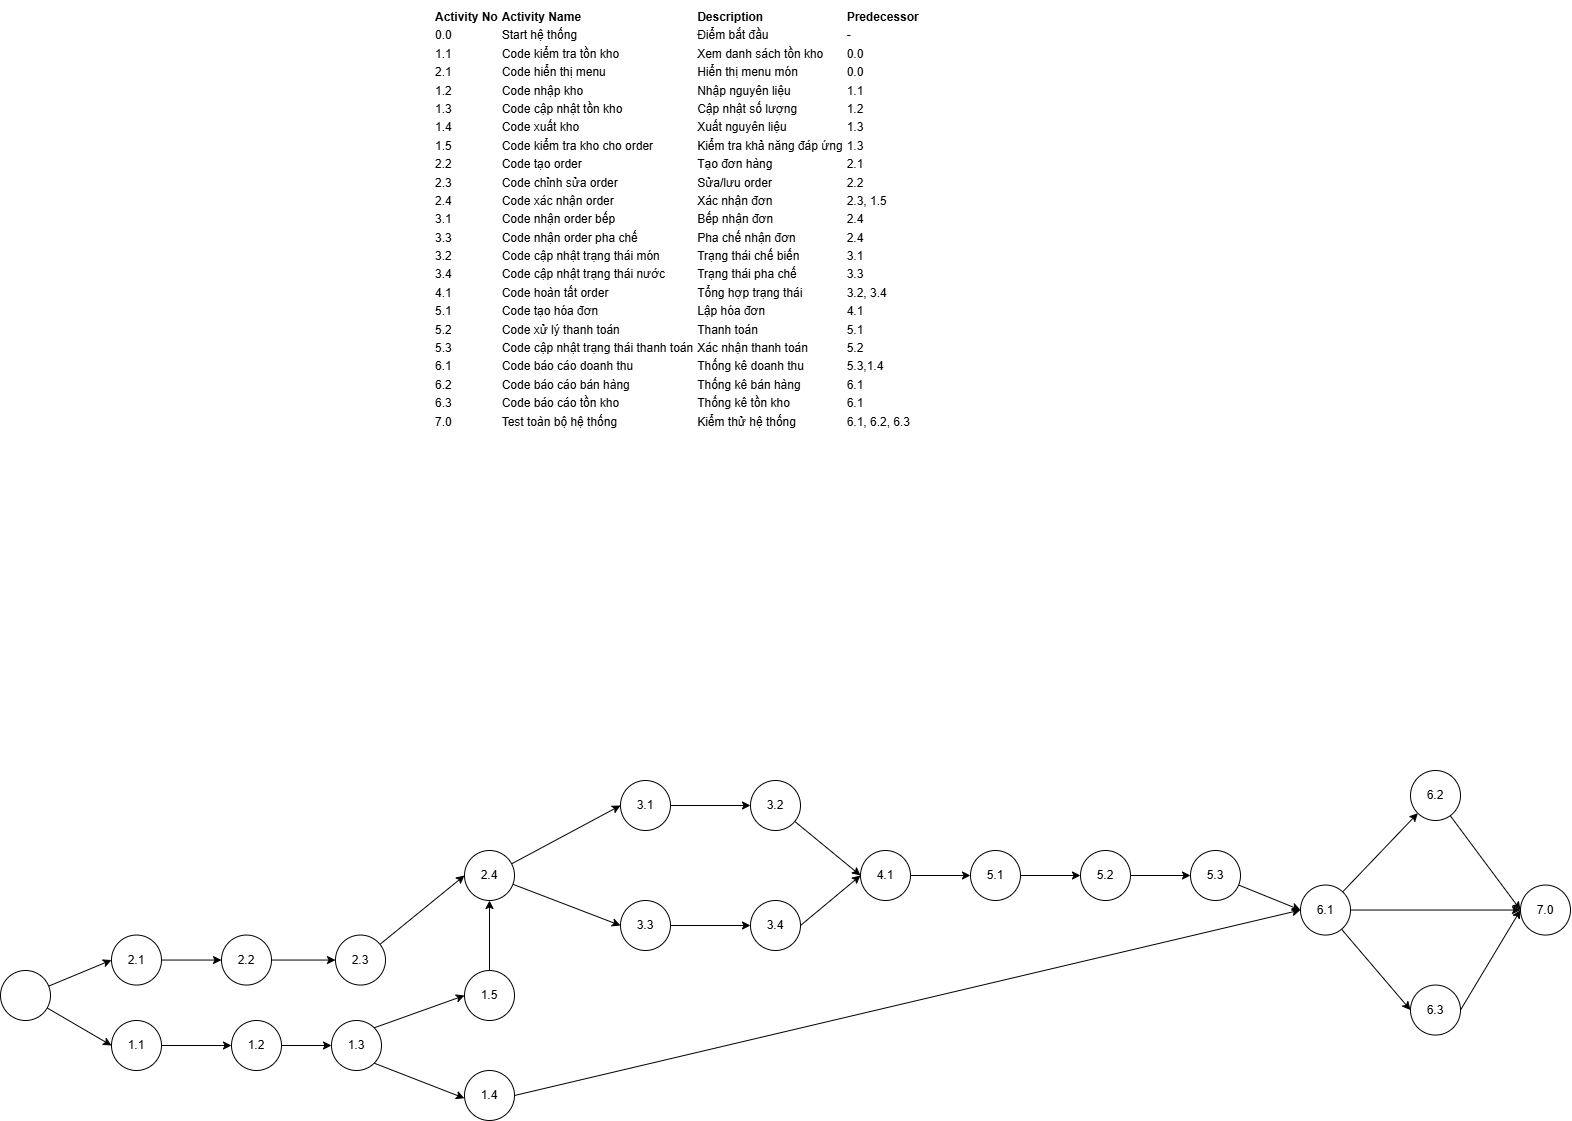

The diagram above was exported from draw.io. Its source (the exported page's mxGraphModel, read from the mxfile embedded in the PNG):
<mxGraphModel dx="1895" dy="1196" grid="1" gridSize="10" guides="1" tooltips="1" connect="1" arrows="1" fold="1" page="1" pageScale="1" pageWidth="827" pageHeight="1169" math="0" shadow="0">
  <root>
    <mxCell id="0" />
    <mxCell id="1" parent="0" />
    <mxCell id="Tvn7M199A6JDrr_7B204-1" parent="1" style="ellipse;whiteSpace=wrap;html=1;aspect=fixed;" value="1.1" vertex="1">
      <mxGeometry height="50" width="50" x="731" y="1150" as="geometry" />
    </mxCell>
    <mxCell id="Tvn7M199A6JDrr_7B204-2" edge="1" parent="1" source="Tvn7M199A6JDrr_7B204-5" style="rounded=0;orthogonalLoop=1;jettySize=auto;html=1;entryX=0;entryY=0.5;entryDx=0;entryDy=0;exitX=1;exitY=0;exitDx=0;exitDy=0;" target="Tvn7M199A6JDrr_7B204-34">
      <mxGeometry relative="1" as="geometry" />
    </mxCell>
    <mxCell id="Tvn7M199A6JDrr_7B204-3" edge="1" parent="1" source="Tvn7M199A6JDrr_7B204-5" style="rounded=0;orthogonalLoop=1;jettySize=auto;html=1;entryX=-0.002;entryY=0.555;entryDx=0;entryDy=0;exitX=1;exitY=1;exitDx=0;exitDy=0;entryPerimeter=0;" target="Tvn7M199A6JDrr_7B204-8">
      <mxGeometry relative="1" as="geometry" />
    </mxCell>
    <mxCell id="Tvn7M199A6JDrr_7B204-4" edge="1" parent="1" source="Tvn7M199A6JDrr_7B204-8" style="rounded=0;orthogonalLoop=1;jettySize=auto;html=1;entryX=0;entryY=0.5;entryDx=0;entryDy=0;exitX=1;exitY=0.5;exitDx=0;exitDy=0;" target="Tvn7M199A6JDrr_7B204-40">
      <mxGeometry relative="1" as="geometry" />
    </mxCell>
    <mxCell id="Tvn7M199A6JDrr_7B204-5" parent="1" style="ellipse;whiteSpace=wrap;html=1;aspect=fixed;" value="1.3" vertex="1">
      <mxGeometry height="50" width="50" x="951" y="1150" as="geometry" />
    </mxCell>
    <mxCell id="Tvn7M199A6JDrr_7B204-6" edge="1" parent="1" source="Tvn7M199A6JDrr_7B204-7" style="rounded=0;orthogonalLoop=1;jettySize=auto;html=1;exitX=1;exitY=0.5;exitDx=0;exitDy=0;" target="Tvn7M199A6JDrr_7B204-5">
      <mxGeometry relative="1" as="geometry" />
    </mxCell>
    <mxCell id="Tvn7M199A6JDrr_7B204-7" parent="1" style="ellipse;whiteSpace=wrap;html=1;aspect=fixed;" value="1.2" vertex="1">
      <mxGeometry height="50" width="50" x="851" y="1150" as="geometry" />
    </mxCell>
    <mxCell id="Tvn7M199A6JDrr_7B204-8" parent="1" style="ellipse;whiteSpace=wrap;html=1;aspect=fixed;" value="1.4" vertex="1">
      <mxGeometry height="50" width="50" x="1084" y="1200" as="geometry" />
    </mxCell>
    <mxCell id="Tvn7M199A6JDrr_7B204-9" edge="1" parent="1" source="Tvn7M199A6JDrr_7B204-10" style="edgeStyle=orthogonalEdgeStyle;rounded=0;orthogonalLoop=1;jettySize=auto;html=1;entryX=0;entryY=0.5;entryDx=0;entryDy=0;" target="Tvn7M199A6JDrr_7B204-13">
      <mxGeometry relative="1" as="geometry" />
    </mxCell>
    <mxCell id="Tvn7M199A6JDrr_7B204-10" parent="1" style="ellipse;whiteSpace=wrap;html=1;aspect=fixed;" value="2.1" vertex="1">
      <mxGeometry height="50" width="50" x="731" y="1064.55" as="geometry" />
    </mxCell>
    <mxCell id="Tvn7M199A6JDrr_7B204-11" edge="1" parent="1" source="Tvn7M199A6JDrr_7B204-13" style="edgeStyle=orthogonalEdgeStyle;rounded=0;orthogonalLoop=1;jettySize=auto;html=1;exitX=1;exitY=0.5;exitDx=0;exitDy=0;entryX=0;entryY=0.5;entryDx=0;entryDy=0;" target="Tvn7M199A6JDrr_7B204-15">
      <mxGeometry relative="1" as="geometry" />
    </mxCell>
    <mxCell id="Tvn7M199A6JDrr_7B204-13" parent="1" style="ellipse;whiteSpace=wrap;html=1;aspect=fixed;" value="2.2" vertex="1">
      <mxGeometry height="50" width="50" x="841" y="1064.55" as="geometry" />
    </mxCell>
    <mxCell id="Tvn7M199A6JDrr_7B204-14" edge="1" parent="1" source="Tvn7M199A6JDrr_7B204-15" style="rounded=0;orthogonalLoop=1;jettySize=auto;html=1;entryX=0;entryY=0.5;entryDx=0;entryDy=0;" target="Tvn7M199A6JDrr_7B204-32">
      <mxGeometry relative="1" as="geometry" />
    </mxCell>
    <mxCell id="Tvn7M199A6JDrr_7B204-15" parent="1" style="ellipse;whiteSpace=wrap;html=1;aspect=fixed;" value="2.3" vertex="1">
      <mxGeometry height="50" width="50" x="955" y="1064.55" as="geometry" />
    </mxCell>
    <mxCell id="Tvn7M199A6JDrr_7B204-16" edge="1" parent="1" source="Tvn7M199A6JDrr_7B204-17" style="edgeStyle=orthogonalEdgeStyle;rounded=0;orthogonalLoop=1;jettySize=auto;html=1;exitX=1;exitY=0.5;exitDx=0;exitDy=0;entryX=0;entryY=0.5;entryDx=0;entryDy=0;" target="Tvn7M199A6JDrr_7B204-21">
      <mxGeometry relative="1" as="geometry" />
    </mxCell>
    <mxCell id="Tvn7M199A6JDrr_7B204-17" parent="1" style="ellipse;whiteSpace=wrap;html=1;aspect=fixed;" value="5.2" vertex="1">
      <mxGeometry height="50" width="50" x="1700" y="980" as="geometry" />
    </mxCell>
    <mxCell id="Tvn7M199A6JDrr_7B204-19" edge="1" parent="1" source="Tvn7M199A6JDrr_7B204-21" style="rounded=0;orthogonalLoop=1;jettySize=auto;html=1;entryX=0;entryY=0.5;entryDx=0;entryDy=0;" target="Tvn7M199A6JDrr_7B204-40">
      <mxGeometry relative="1" as="geometry" />
    </mxCell>
    <mxCell id="Tvn7M199A6JDrr_7B204-21" parent="1" style="ellipse;whiteSpace=wrap;html=1;aspect=fixed;" value="5.3" vertex="1">
      <mxGeometry height="50" width="50" x="1810" y="980" as="geometry" />
    </mxCell>
    <mxCell id="Tvn7M199A6JDrr_7B204-22" edge="1" parent="1" source="Tvn7M199A6JDrr_7B204-23" style="edgeStyle=orthogonalEdgeStyle;rounded=0;orthogonalLoop=1;jettySize=auto;html=1;exitX=1;exitY=0.5;exitDx=0;exitDy=0;" target="Tvn7M199A6JDrr_7B204-17">
      <mxGeometry relative="1" as="geometry" />
    </mxCell>
    <mxCell id="Tvn7M199A6JDrr_7B204-23" parent="1" style="ellipse;whiteSpace=wrap;html=1;aspect=fixed;" value="5.1" vertex="1">
      <mxGeometry height="50" width="50" x="1590" y="980" as="geometry" />
    </mxCell>
    <mxCell id="Tvn7M199A6JDrr_7B204-24" edge="1" parent="1" source="Tvn7M199A6JDrr_7B204-25" style="rounded=0;orthogonalLoop=1;jettySize=auto;html=1;entryX=0;entryY=0.5;entryDx=0;entryDy=0;exitX=1;exitY=0.5;exitDx=0;exitDy=0;" target="Tvn7M199A6JDrr_7B204-23">
      <mxGeometry relative="1" as="geometry" />
    </mxCell>
    <mxCell id="Tvn7M199A6JDrr_7B204-25" parent="1" style="ellipse;whiteSpace=wrap;html=1;aspect=fixed;" value="4.1" vertex="1">
      <mxGeometry height="50" width="50" x="1480" y="980" as="geometry" />
    </mxCell>
    <mxCell id="Tvn7M199A6JDrr_7B204-26" edge="1" parent="1" source="Tvn7M199A6JDrr_7B204-27" style="rounded=0;orthogonalLoop=1;jettySize=auto;html=1;entryX=0;entryY=0.5;entryDx=0;entryDy=0;" target="Tvn7M199A6JDrr_7B204-25">
      <mxGeometry relative="1" as="geometry" />
    </mxCell>
    <mxCell id="Tvn7M199A6JDrr_7B204-27" parent="1" style="ellipse;whiteSpace=wrap;html=1;aspect=fixed;" value="3.2" vertex="1">
      <mxGeometry height="50" width="50" x="1370" y="910" as="geometry" />
    </mxCell>
    <mxCell id="Tvn7M199A6JDrr_7B204-28" edge="1" parent="1" source="Tvn7M199A6JDrr_7B204-29" style="rounded=0;orthogonalLoop=1;jettySize=auto;html=1;exitX=1;exitY=0.5;exitDx=0;exitDy=0;entryX=0;entryY=0.5;entryDx=0;entryDy=0;" target="Tvn7M199A6JDrr_7B204-27">
      <mxGeometry relative="1" as="geometry" />
    </mxCell>
    <mxCell id="Tvn7M199A6JDrr_7B204-29" parent="1" style="ellipse;whiteSpace=wrap;html=1;aspect=fixed;" value="3.1" vertex="1">
      <mxGeometry height="50" width="50" x="1240" y="910" as="geometry" />
    </mxCell>
    <mxCell id="Tvn7M199A6JDrr_7B204-30" edge="1" parent="1" source="Tvn7M199A6JDrr_7B204-32" style="rounded=0;orthogonalLoop=1;jettySize=auto;html=1;entryX=0;entryY=0.5;entryDx=0;entryDy=0;" target="Tvn7M199A6JDrr_7B204-29">
      <mxGeometry relative="1" as="geometry" />
    </mxCell>
    <mxCell id="Tvn7M199A6JDrr_7B204-31" edge="1" parent="1" source="Tvn7M199A6JDrr_7B204-32" style="rounded=0;orthogonalLoop=1;jettySize=auto;html=1;entryX=0;entryY=0.5;entryDx=0;entryDy=0;" target="Tvn7M199A6JDrr_7B204-44">
      <mxGeometry relative="1" as="geometry" />
    </mxCell>
    <mxCell id="Tvn7M199A6JDrr_7B204-32" parent="1" style="ellipse;whiteSpace=wrap;html=1;aspect=fixed;" value="2.4" vertex="1">
      <mxGeometry height="50" width="50" x="1084" y="980" as="geometry" />
    </mxCell>
    <mxCell id="Tvn7M199A6JDrr_7B204-33" edge="1" parent="1" source="Tvn7M199A6JDrr_7B204-34" style="rounded=0;orthogonalLoop=1;jettySize=auto;html=1;entryX=0.5;entryY=1;entryDx=0;entryDy=0;exitX=0.5;exitY=0;exitDx=0;exitDy=0;" target="Tvn7M199A6JDrr_7B204-32">
      <mxGeometry relative="1" as="geometry">
        <mxPoint x="1133.9989120754672" y="1175.4448651801183" as="sourcePoint" />
      </mxGeometry>
    </mxCell>
    <mxCell id="Tvn7M199A6JDrr_7B204-34" parent="1" style="ellipse;whiteSpace=wrap;html=1;aspect=fixed;" value="1.5" vertex="1">
      <mxGeometry height="50" width="50" x="1084" y="1100" as="geometry" />
    </mxCell>
    <mxCell id="Tvn7M199A6JDrr_7B204-35" edge="1" parent="1" source="Tvn7M199A6JDrr_7B204-1" style="rounded=0;orthogonalLoop=1;jettySize=auto;html=1;exitX=1;exitY=0.5;exitDx=0;exitDy=0;entryX=0;entryY=0.5;entryDx=0;entryDy=0;" target="Tvn7M199A6JDrr_7B204-7">
      <mxGeometry relative="1" as="geometry" />
    </mxCell>
    <mxCell id="Tvn7M199A6JDrr_7B204-36" parent="1" style="ellipse;whiteSpace=wrap;html=1;aspect=fixed;" value="7.0" vertex="1">
      <mxGeometry height="50" width="50" x="2140" y="1014.55" as="geometry" />
    </mxCell>
    <mxCell id="Tvn7M199A6JDrr_7B204-37" edge="1" parent="1" source="Tvn7M199A6JDrr_7B204-38" style="rounded=0;orthogonalLoop=1;jettySize=auto;html=1;entryX=0;entryY=0.5;entryDx=0;entryDy=0;" target="Tvn7M199A6JDrr_7B204-36">
      <mxGeometry relative="1" as="geometry" />
    </mxCell>
    <mxCell id="Tvn7M199A6JDrr_7B204-38" parent="1" style="ellipse;whiteSpace=wrap;html=1;aspect=fixed;" value="6.2" vertex="1">
      <mxGeometry height="50" width="50" x="2030" y="900" as="geometry" />
    </mxCell>
    <mxCell id="Tvn7M199A6JDrr_7B204-39" edge="1" parent="1" source="Tvn7M199A6JDrr_7B204-40" style="rounded=0;orthogonalLoop=1;jettySize=auto;html=1;entryX=0;entryY=1;entryDx=0;entryDy=0;" target="Tvn7M199A6JDrr_7B204-38">
      <mxGeometry relative="1" as="geometry" />
    </mxCell>
    <mxCell id="0OgcDC2DdCyXg-4fiv3z-1" edge="1" parent="1" source="Tvn7M199A6JDrr_7B204-40" style="rounded=0;orthogonalLoop=1;jettySize=auto;html=1;entryX=0;entryY=0.5;entryDx=0;entryDy=0;" target="Tvn7M199A6JDrr_7B204-42">
      <mxGeometry relative="1" as="geometry" />
    </mxCell>
    <mxCell id="0OgcDC2DdCyXg-4fiv3z-2" edge="1" parent="1" source="Tvn7M199A6JDrr_7B204-40" style="rounded=0;orthogonalLoop=1;jettySize=auto;html=1;entryX=0;entryY=0.5;entryDx=0;entryDy=0;" target="Tvn7M199A6JDrr_7B204-36">
      <mxGeometry relative="1" as="geometry" />
    </mxCell>
    <mxCell id="Tvn7M199A6JDrr_7B204-40" parent="1" style="ellipse;whiteSpace=wrap;html=1;aspect=fixed;" value="6.1" vertex="1">
      <mxGeometry height="50" width="50" x="1920" y="1014.55" as="geometry" />
    </mxCell>
    <mxCell id="Tvn7M199A6JDrr_7B204-41" edge="1" parent="1" source="Tvn7M199A6JDrr_7B204-42" style="rounded=0;orthogonalLoop=1;jettySize=auto;html=1;entryX=0;entryY=0.5;entryDx=0;entryDy=0;exitX=1;exitY=0.5;exitDx=0;exitDy=0;" target="Tvn7M199A6JDrr_7B204-36">
      <mxGeometry relative="1" as="geometry">
        <mxPoint x="2091" y="1050" as="targetPoint" />
      </mxGeometry>
    </mxCell>
    <mxCell id="Tvn7M199A6JDrr_7B204-42" parent="1" style="ellipse;whiteSpace=wrap;html=1;aspect=fixed;" value="6.3" vertex="1">
      <mxGeometry height="50" width="50" x="2030" y="1114.55" as="geometry" />
    </mxCell>
    <mxCell id="Tvn7M199A6JDrr_7B204-43" edge="1" parent="1" source="Tvn7M199A6JDrr_7B204-44" style="rounded=0;orthogonalLoop=1;jettySize=auto;html=1;entryX=0;entryY=0.5;entryDx=0;entryDy=0;" target="Tvn7M199A6JDrr_7B204-46">
      <mxGeometry relative="1" as="geometry" />
    </mxCell>
    <mxCell id="Tvn7M199A6JDrr_7B204-44" parent="1" style="ellipse;whiteSpace=wrap;html=1;aspect=fixed;" value="3.3" vertex="1">
      <mxGeometry height="50" width="50" x="1240" y="1030" as="geometry" />
    </mxCell>
    <mxCell id="Tvn7M199A6JDrr_7B204-45" edge="1" parent="1" source="Tvn7M199A6JDrr_7B204-46" style="rounded=0;orthogonalLoop=1;jettySize=auto;html=1;exitX=1;exitY=0.5;exitDx=0;exitDy=0;entryX=0;entryY=0.5;entryDx=0;entryDy=0;" target="Tvn7M199A6JDrr_7B204-25">
      <mxGeometry relative="1" as="geometry">
        <mxPoint x="1478" y="990" as="targetPoint" />
      </mxGeometry>
    </mxCell>
    <mxCell id="Tvn7M199A6JDrr_7B204-46" parent="1" style="ellipse;whiteSpace=wrap;html=1;aspect=fixed;" value="3.4" vertex="1">
      <mxGeometry height="50" width="50" x="1370" y="1030" as="geometry" />
    </mxCell>
    <mxCell id="Tvn7M199A6JDrr_7B204-47" edge="1" parent="1" source="Tvn7M199A6JDrr_7B204-49" style="rounded=0;orthogonalLoop=1;jettySize=auto;html=1;entryX=0;entryY=0.5;entryDx=0;entryDy=0;" target="Tvn7M199A6JDrr_7B204-10">
      <mxGeometry relative="1" as="geometry" />
    </mxCell>
    <mxCell id="Tvn7M199A6JDrr_7B204-48" edge="1" parent="1" source="Tvn7M199A6JDrr_7B204-49" style="rounded=0;orthogonalLoop=1;jettySize=auto;html=1;entryX=0;entryY=0.5;entryDx=0;entryDy=0;" target="Tvn7M199A6JDrr_7B204-1">
      <mxGeometry relative="1" as="geometry" />
    </mxCell>
    <mxCell id="Tvn7M199A6JDrr_7B204-49" parent="1" style="ellipse;whiteSpace=wrap;html=1;aspect=fixed;" value="" vertex="1">
      <mxGeometry height="50" width="50" x="620" y="1100" as="geometry" />
    </mxCell>
    <mxCell id="BePs3vEwCBQ5BXJy9qSu-1" parent="1" style="text;whiteSpace=wrap;html=1;" value="&lt;table&gt;&lt;thead&gt;&lt;tr&gt;&lt;th&gt;Activity No&lt;/th&gt;&lt;th&gt;Activity Name&lt;/th&gt;&lt;th&gt;Description&lt;/th&gt;&lt;th&gt;Predecessor&lt;/th&gt;&lt;/tr&gt;&lt;/thead&gt;&lt;tbody&gt;&lt;tr&gt;&lt;td&gt;0.0&lt;/td&gt;&lt;td&gt;Start hệ thống&lt;/td&gt;&lt;td&gt;Điểm bắt đầu&lt;/td&gt;&lt;td&gt;-&lt;/td&gt;&lt;/tr&gt;&lt;tr&gt;&lt;td&gt;1.1&lt;/td&gt;&lt;td&gt;Code kiểm tra tồn kho&lt;/td&gt;&lt;td&gt;Xem danh sách tồn kho&lt;/td&gt;&lt;td&gt;0.0&lt;/td&gt;&lt;/tr&gt;&lt;tr&gt;&lt;td&gt;2.1&lt;/td&gt;&lt;td&gt;Code hiển thị menu&lt;/td&gt;&lt;td&gt;Hiển thị menu món&lt;/td&gt;&lt;td&gt;0.0&lt;/td&gt;&lt;/tr&gt;&lt;tr&gt;&lt;td&gt;1.2&lt;/td&gt;&lt;td&gt;Code nhập kho&lt;/td&gt;&lt;td&gt;Nhập nguyên liệu&lt;/td&gt;&lt;td&gt;1.1&lt;/td&gt;&lt;/tr&gt;&lt;tr&gt;&lt;td&gt;1.3&lt;/td&gt;&lt;td&gt;Code cập nhật tồn kho&lt;/td&gt;&lt;td&gt;Cập nhật số lượng&lt;/td&gt;&lt;td&gt;1.2&lt;/td&gt;&lt;/tr&gt;&lt;tr&gt;&lt;td&gt;1.4&lt;/td&gt;&lt;td&gt;Code xuất kho&lt;/td&gt;&lt;td&gt;Xuất nguyên liệu&lt;/td&gt;&lt;td&gt;1.3&lt;/td&gt;&lt;/tr&gt;&lt;tr&gt;&lt;td&gt;1.5&lt;/td&gt;&lt;td&gt;Code kiểm tra kho cho order&lt;/td&gt;&lt;td&gt;Kiểm tra khả năng đáp ứng&lt;/td&gt;&lt;td&gt;1.3&lt;/td&gt;&lt;/tr&gt;&lt;tr&gt;&lt;td&gt;2.2&lt;/td&gt;&lt;td&gt;Code tạo order&lt;/td&gt;&lt;td&gt;Tạo đơn hàng&lt;/td&gt;&lt;td&gt;2.1&lt;/td&gt;&lt;/tr&gt;&lt;tr&gt;&lt;td&gt;2.3&lt;/td&gt;&lt;td&gt;Code chỉnh sửa order&lt;/td&gt;&lt;td&gt;Sửa/lưu order&lt;/td&gt;&lt;td&gt;2.2&lt;/td&gt;&lt;/tr&gt;&lt;tr&gt;&lt;td&gt;2.4&lt;/td&gt;&lt;td&gt;Code xác nhận order&lt;/td&gt;&lt;td&gt;Xác nhận đơn&lt;/td&gt;&lt;td&gt;2.3, 1.5&lt;/td&gt;&lt;/tr&gt;&lt;tr&gt;&lt;td&gt;3.1&lt;/td&gt;&lt;td&gt;Code nhận order bếp&lt;/td&gt;&lt;td&gt;Bếp nhận đơn&lt;/td&gt;&lt;td&gt;2.4&lt;/td&gt;&lt;/tr&gt;&lt;tr&gt;&lt;td&gt;3.3&lt;/td&gt;&lt;td&gt;Code nhận order pha chế&lt;/td&gt;&lt;td&gt;Pha chế nhận đơn&lt;/td&gt;&lt;td&gt;2.4&lt;/td&gt;&lt;/tr&gt;&lt;tr&gt;&lt;td&gt;3.2&lt;/td&gt;&lt;td&gt;Code cập nhật trạng thái món&lt;/td&gt;&lt;td&gt;Trạng thái chế biến&lt;/td&gt;&lt;td&gt;3.1&lt;/td&gt;&lt;/tr&gt;&lt;tr&gt;&lt;td&gt;3.4&lt;/td&gt;&lt;td&gt;Code cập nhật trạng thái nước&lt;/td&gt;&lt;td&gt;Trạng thái pha chế&lt;/td&gt;&lt;td&gt;3.3&lt;/td&gt;&lt;/tr&gt;&lt;tr&gt;&lt;td&gt;4.1&lt;/td&gt;&lt;td&gt;Code hoàn tất order&lt;/td&gt;&lt;td&gt;Tổng hợp trạng thái&lt;/td&gt;&lt;td&gt;3.2, 3.4&lt;/td&gt;&lt;/tr&gt;&lt;tr&gt;&lt;td&gt;5.1&lt;/td&gt;&lt;td&gt;Code tạo hóa đơn&lt;/td&gt;&lt;td&gt;Lập hóa đơn&lt;/td&gt;&lt;td&gt;4.1&lt;/td&gt;&lt;/tr&gt;&lt;tr&gt;&lt;td&gt;5.2&lt;/td&gt;&lt;td&gt;Code xử lý thanh toán&lt;/td&gt;&lt;td&gt;Thanh toán&lt;/td&gt;&lt;td&gt;5.1&lt;/td&gt;&lt;/tr&gt;&lt;tr&gt;&lt;td&gt;5.3&lt;/td&gt;&lt;td&gt;Code cập nhật trạng thái thanh toán&lt;/td&gt;&lt;td&gt;Xác nhận thanh toán&lt;/td&gt;&lt;td&gt;5.2&lt;/td&gt;&lt;/tr&gt;&lt;tr&gt;&lt;td&gt;6.1&lt;/td&gt;&lt;td&gt;Code báo cáo doanh thu&lt;/td&gt;&lt;td&gt;Thống kê doanh thu&lt;/td&gt;&lt;td&gt;5.3,1.4&lt;/td&gt;&lt;/tr&gt;&lt;tr&gt;&lt;td&gt;6.2&lt;/td&gt;&lt;td&gt;Code báo cáo bán hàng&lt;/td&gt;&lt;td&gt;Thống kê bán hàng&lt;/td&gt;&lt;td&gt;6.1&lt;/td&gt;&lt;/tr&gt;&lt;tr&gt;&lt;td&gt;6.3&lt;/td&gt;&lt;td&gt;Code báo cáo tồn kho&lt;/td&gt;&lt;td&gt;Thống kê tồn kho&lt;/td&gt;&lt;td&gt;6.1&lt;/td&gt;&lt;/tr&gt;&lt;tr&gt;&lt;td&gt;7.0&lt;/td&gt;&lt;td&gt;Test toàn bộ hệ thống&lt;/td&gt;&lt;td&gt;Kiểm thử hệ thống&lt;/td&gt;&lt;td&gt;6.1, 6.2, 6.3&lt;/td&gt;&lt;/tr&gt;&lt;/tbody&gt;&lt;/table&gt;" vertex="1">
      <mxGeometry height="440" width="520" x="1050" y="130" as="geometry" />
    </mxCell>
  </root>
</mxGraphModel>